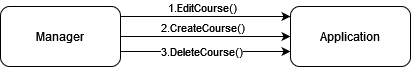

The diagram above was exported from draw.io. Its source (the exported page's mxGraphModel, read from the mxfile embedded in the PNG):
<mxGraphModel dx="1050" dy="558" grid="1" gridSize="10" guides="1" tooltips="1" connect="1" arrows="1" fold="1" page="1" pageScale="1" pageWidth="850" pageHeight="1100" math="0" shadow="0">
  <root>
    <mxCell id="0" />
    <mxCell id="1" parent="0" />
    <mxCell id="lk-Wr8UGY_jaXJ9D_l_2-6" style="edgeStyle=orthogonalEdgeStyle;rounded=0;orthogonalLoop=1;jettySize=auto;html=1;exitX=1;exitY=0.5;exitDx=0;exitDy=0;" parent="1" source="lk-Wr8UGY_jaXJ9D_l_2-2" target="lk-Wr8UGY_jaXJ9D_l_2-3" edge="1">
      <mxGeometry relative="1" as="geometry">
        <Array as="points">
          <mxPoint x="140" y="90" />
        </Array>
      </mxGeometry>
    </mxCell>
    <mxCell id="lk-Wr8UGY_jaXJ9D_l_2-7" value="1.EditCourse()" style="edgeLabel;html=1;align=center;verticalAlign=middle;resizable=0;points=[];" parent="lk-Wr8UGY_jaXJ9D_l_2-6" vertex="1" connectable="0">
      <mxGeometry x="-0.2277" y="1" relative="1" as="geometry">
        <mxPoint x="28" y="-9" as="offset" />
      </mxGeometry>
    </mxCell>
    <mxCell id="lk-Wr8UGY_jaXJ9D_l_2-17" style="edgeStyle=orthogonalEdgeStyle;rounded=0;orthogonalLoop=1;jettySize=auto;html=1;exitX=1;exitY=0.5;exitDx=0;exitDy=0;entryX=0;entryY=0.5;entryDx=0;entryDy=0;" parent="1" source="lk-Wr8UGY_jaXJ9D_l_2-2" target="lk-Wr8UGY_jaXJ9D_l_2-3" edge="1">
      <mxGeometry relative="1" as="geometry" />
    </mxCell>
    <mxCell id="lk-Wr8UGY_jaXJ9D_l_2-18" value="2.CreateCourse()" style="edgeLabel;html=1;align=center;verticalAlign=middle;resizable=0;points=[];" parent="lk-Wr8UGY_jaXJ9D_l_2-17" vertex="1" connectable="0">
      <mxGeometry x="-0.2829" y="2" relative="1" as="geometry">
        <mxPoint x="20" y="-8" as="offset" />
      </mxGeometry>
    </mxCell>
    <mxCell id="lk-Wr8UGY_jaXJ9D_l_2-26" style="edgeStyle=orthogonalEdgeStyle;rounded=0;orthogonalLoop=1;jettySize=auto;html=1;exitX=1;exitY=0.75;exitDx=0;exitDy=0;entryX=0;entryY=0.75;entryDx=0;entryDy=0;" parent="1" source="lk-Wr8UGY_jaXJ9D_l_2-2" target="lk-Wr8UGY_jaXJ9D_l_2-3" edge="1">
      <mxGeometry relative="1" as="geometry">
        <Array as="points">
          <mxPoint x="180" y="125" />
          <mxPoint x="180" y="125" />
        </Array>
      </mxGeometry>
    </mxCell>
    <mxCell id="lk-Wr8UGY_jaXJ9D_l_2-27" value="3.DeleteCourse()" style="edgeLabel;html=1;align=center;verticalAlign=middle;resizable=0;points=[];" parent="lk-Wr8UGY_jaXJ9D_l_2-26" vertex="1" connectable="0">
      <mxGeometry x="-0.3257" y="1" relative="1" as="geometry">
        <mxPoint x="23" as="offset" />
      </mxGeometry>
    </mxCell>
    <mxCell id="lk-Wr8UGY_jaXJ9D_l_2-2" value="Manager" style="rounded=1;whiteSpace=wrap;html=1;" parent="1" vertex="1">
      <mxGeometry x="20" y="80" width="120" height="60" as="geometry" />
    </mxCell>
    <mxCell id="lk-Wr8UGY_jaXJ9D_l_2-3" value="Application" style="rounded=1;whiteSpace=wrap;html=1;" parent="1" vertex="1">
      <mxGeometry x="310" y="80" width="120" height="60" as="geometry" />
    </mxCell>
  </root>
</mxGraphModel>